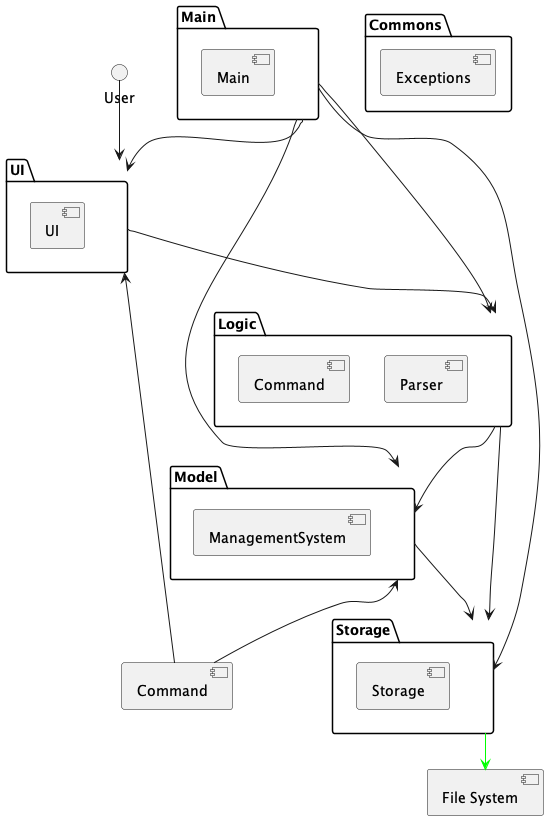

The diagram above was rendered by PlantUML. Its source (embedded in the PNG):
@startuml
package "Main" {
  [Main] as main
}

package "UI" {
  [UI] as ui
}

package "Logic" {
  [Command] as command
  [Parser] as parser
}

package "Model" {
  [ManagementSystem] as model
}

package "Storage" {
  [Storage] as storage
}

package "Commons" {
  [Exceptions] as exceptions
}

[Main] --> [UI]
[Main] --> [Logic]
[Main] --> [Model]
[Main] --> [Storage]

[UI] --> [Logic]
[UI] <-- [Command]

[Logic] --> [Model]
[Logic] --> [Storage]

[Model] <-- [Command]
[Model] --> [Storage]

User --> [UI]
Storage --> [File System] #00FF00

@enduml